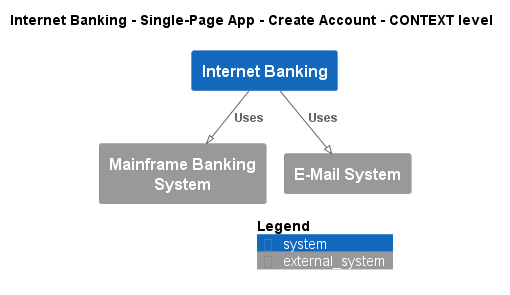

The diagram above was rendered by PlantUML. Its source (embedded in the PNG):
@startuml
!pragma layout smetana
!include ..\..\..\..\..\..\.c4s\C4_Context.puml

AddElementTag("state:new", $bgColor=green, $fontColor=#ffffff, $borderColor=green, $shadowing="False")
AddElementTag("state:changed", $bgColor=orange, $fontColor=#ffffff, $borderColor=orange, $shadowing="False")
AddElementTag("state:removed", $bgColor=red, $fontColor=#ffffff, $borderColor=red, $shadowing="False")

AddRelTag("state:new", $textColor=green, $lineColor=green)
AddRelTag("state:changed", $textColor=orange, $lineColor=orange)
AddRelTag("state:removed", $textColor=red, $lineColor=red)

SHOW_PERSON_PORTRAIT()
LAYOUT_TOP_DOWN()

skinparam linetype polyline

title Internet Banking - Single-Page App - Create Account - CONTEXT level

System(BigBankPlc.SoftwareSystems.InternetBanking, "Internet Banking", "")
System_Ext(BigBankPlc.SoftwareSystems.MainframeBankingSystem, "Mainframe Banking System", "")
System_Ext(BigBankPlc.SoftwareSystems.EMailSystem, "E-Mail System", "")

Rel(BigBankPlc.SoftwareSystems.InternetBanking, BigBankPlc.SoftwareSystems.MainframeBankingSystem, "Uses")
Rel(BigBankPlc.SoftwareSystems.InternetBanking, BigBankPlc.SoftwareSystems.EMailSystem, "Uses")


SHOW_LEGEND()
@enduml